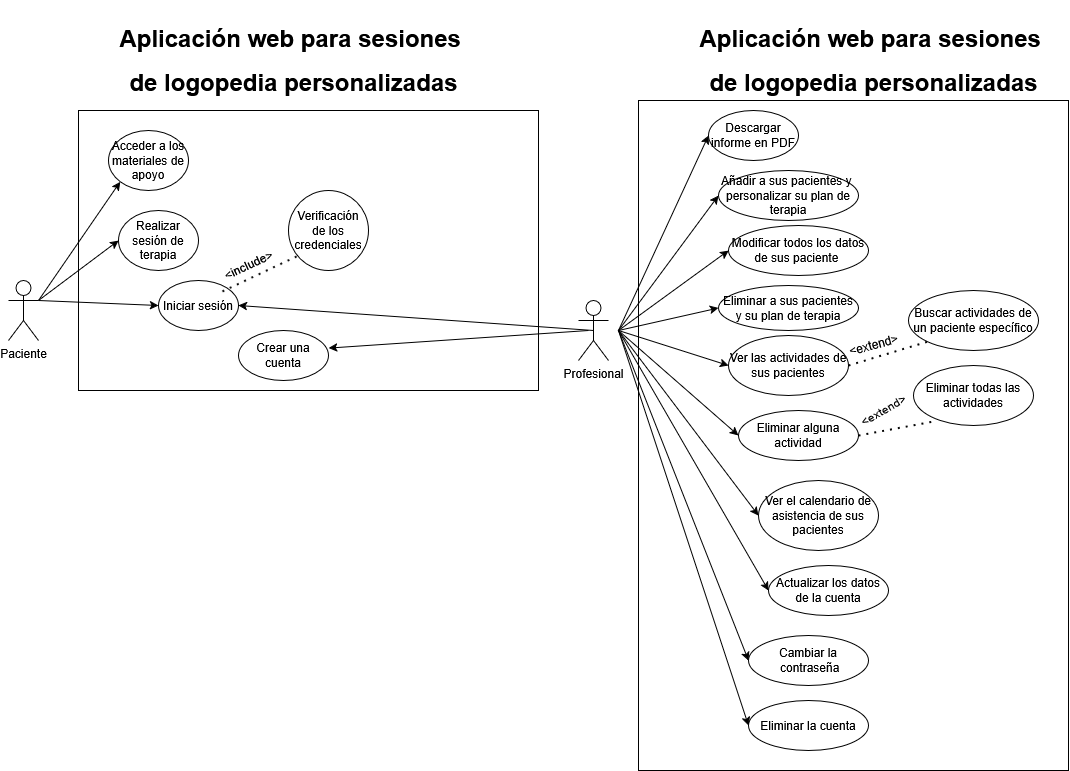

The diagram above was exported from draw.io. Its source (the exported page's mxGraphModel, read from the mxfile embedded in the PNG):
<mxGraphModel dx="2245" dy="683" grid="1" gridSize="10" guides="1" tooltips="1" connect="1" arrows="1" fold="1" page="1" pageScale="1" pageWidth="850" pageHeight="1100" math="0" shadow="0">
  <root>
    <mxCell id="0" />
    <mxCell id="1" parent="0" />
    <mxCell id="KiD5zW_gZ5dzz_I3a6k4-1" value="" style="rounded=0;whiteSpace=wrap;html=1;" vertex="1" parent="1">
      <mxGeometry x="30" y="190" width="460" height="280" as="geometry" />
    </mxCell>
    <mxCell id="KiD5zW_gZ5dzz_I3a6k4-2" value="Paciente" style="shape=umlActor;verticalLabelPosition=bottom;verticalAlign=top;html=1;outlineConnect=0;" vertex="1" parent="1">
      <mxGeometry x="-40" y="360" width="30" height="60" as="geometry" />
    </mxCell>
    <mxCell id="KiD5zW_gZ5dzz_I3a6k4-5" value="Iniciar sesión " style="ellipse;whiteSpace=wrap;html=1;" vertex="1" parent="1">
      <mxGeometry x="110" y="360" width="80" height="50" as="geometry" />
    </mxCell>
    <mxCell id="KiD5zW_gZ5dzz_I3a6k4-6" value="Verificación de los credenciales" style="ellipse;whiteSpace=wrap;html=1;aspect=fixed;" vertex="1" parent="1">
      <mxGeometry x="240" y="270" width="80" height="80" as="geometry" />
    </mxCell>
    <mxCell id="KiD5zW_gZ5dzz_I3a6k4-8" value="&amp;lt;include&amp;gt;" style="text;html=1;align=center;verticalAlign=middle;resizable=0;points=[];autosize=1;strokeColor=none;fillColor=none;rotation=-25;" vertex="1" parent="1">
      <mxGeometry x="160" y="330" width="80" height="30" as="geometry" />
    </mxCell>
    <mxCell id="KiD5zW_gZ5dzz_I3a6k4-9" value="" style="endArrow=none;dashed=1;html=1;dashPattern=1 3;strokeWidth=2;rounded=0;entryX=0.157;entryY=0.798;entryDx=0;entryDy=0;entryPerimeter=0;exitX=0.799;exitY=0.219;exitDx=0;exitDy=0;exitPerimeter=0;" edge="1" parent="1" source="KiD5zW_gZ5dzz_I3a6k4-5" target="KiD5zW_gZ5dzz_I3a6k4-6">
      <mxGeometry width="50" height="50" relative="1" as="geometry">
        <mxPoint x="180" y="400" as="sourcePoint" />
        <mxPoint x="230" y="350" as="targetPoint" />
      </mxGeometry>
    </mxCell>
    <mxCell id="KiD5zW_gZ5dzz_I3a6k4-10" value="Realizar sesión de terapia" style="ellipse;whiteSpace=wrap;html=1;" vertex="1" parent="1">
      <mxGeometry x="70" y="290" width="80" height="60" as="geometry" />
    </mxCell>
    <mxCell id="KiD5zW_gZ5dzz_I3a6k4-11" value="Acceder a los materiales de apoyo" style="ellipse;whiteSpace=wrap;html=1;" vertex="1" parent="1">
      <mxGeometry x="60" y="210" width="80" height="60" as="geometry" />
    </mxCell>
    <mxCell id="KiD5zW_gZ5dzz_I3a6k4-12" value="" style="endArrow=classic;html=1;rounded=0;entryX=0;entryY=0.5;entryDx=0;entryDy=0;" edge="1" parent="1" target="KiD5zW_gZ5dzz_I3a6k4-5">
      <mxGeometry width="50" height="50" relative="1" as="geometry">
        <mxPoint x="-10" y="380" as="sourcePoint" />
        <mxPoint x="230" y="370" as="targetPoint" />
      </mxGeometry>
    </mxCell>
    <mxCell id="KiD5zW_gZ5dzz_I3a6k4-13" value="" style="endArrow=classic;html=1;rounded=0;exitX=1;exitY=0.3333333333333333;exitDx=0;exitDy=0;exitPerimeter=0;entryX=0;entryY=0.5;entryDx=0;entryDy=0;" edge="1" parent="1" source="KiD5zW_gZ5dzz_I3a6k4-2" target="KiD5zW_gZ5dzz_I3a6k4-10">
      <mxGeometry width="50" height="50" relative="1" as="geometry">
        <mxPoint x="180" y="420" as="sourcePoint" />
        <mxPoint x="230" y="370" as="targetPoint" />
      </mxGeometry>
    </mxCell>
    <mxCell id="KiD5zW_gZ5dzz_I3a6k4-14" value="" style="endArrow=classic;html=1;rounded=0;exitX=1;exitY=0.3333333333333333;exitDx=0;exitDy=0;exitPerimeter=0;entryX=0;entryY=1;entryDx=0;entryDy=0;" edge="1" parent="1" source="KiD5zW_gZ5dzz_I3a6k4-2" target="KiD5zW_gZ5dzz_I3a6k4-11">
      <mxGeometry width="50" height="50" relative="1" as="geometry">
        <mxPoint x="180" y="420" as="sourcePoint" />
        <mxPoint x="230" y="370" as="targetPoint" />
      </mxGeometry>
    </mxCell>
    <mxCell id="KiD5zW_gZ5dzz_I3a6k4-15" value="Profesional" style="shape=umlActor;verticalLabelPosition=bottom;verticalAlign=top;html=1;outlineConnect=0;" vertex="1" parent="1">
      <mxGeometry x="530" y="380" width="30" height="60" as="geometry" />
    </mxCell>
    <mxCell id="KiD5zW_gZ5dzz_I3a6k4-16" value="" style="endArrow=classic;html=1;rounded=0;entryX=1;entryY=0.5;entryDx=0;entryDy=0;exitX=0.5;exitY=0.5;exitDx=0;exitDy=0;exitPerimeter=0;" edge="1" parent="1" source="KiD5zW_gZ5dzz_I3a6k4-15" target="KiD5zW_gZ5dzz_I3a6k4-5">
      <mxGeometry width="50" height="50" relative="1" as="geometry">
        <mxPoint x="330" y="430" as="sourcePoint" />
        <mxPoint x="380" y="380" as="targetPoint" />
      </mxGeometry>
    </mxCell>
    <mxCell id="KiD5zW_gZ5dzz_I3a6k4-17" value="Crear una cuenta" style="ellipse;whiteSpace=wrap;html=1;" vertex="1" parent="1">
      <mxGeometry x="190" y="410" width="90" height="50" as="geometry" />
    </mxCell>
    <mxCell id="KiD5zW_gZ5dzz_I3a6k4-18" value="" style="endArrow=classic;html=1;rounded=0;entryX=1.002;entryY=0.352;entryDx=0;entryDy=0;entryPerimeter=0;" edge="1" parent="1" target="KiD5zW_gZ5dzz_I3a6k4-17">
      <mxGeometry width="50" height="50" relative="1" as="geometry">
        <mxPoint x="540" y="410" as="sourcePoint" />
        <mxPoint x="380" y="380" as="targetPoint" />
      </mxGeometry>
    </mxCell>
    <mxCell id="KiD5zW_gZ5dzz_I3a6k4-34" value="" style="rounded=0;whiteSpace=wrap;html=1;" vertex="1" parent="1">
      <mxGeometry x="590" y="180" width="430" height="670" as="geometry" />
    </mxCell>
    <mxCell id="KiD5zW_gZ5dzz_I3a6k4-35" value="Descargar informe en PDF" style="ellipse;whiteSpace=wrap;html=1;" vertex="1" parent="1">
      <mxGeometry x="660" y="190" width="90" height="50" as="geometry" />
    </mxCell>
    <mxCell id="KiD5zW_gZ5dzz_I3a6k4-36" value="Eliminar a sus pacientes y su plan de terapia" style="ellipse;whiteSpace=wrap;html=1;" vertex="1" parent="1">
      <mxGeometry x="670" y="365" width="140" height="45" as="geometry" />
    </mxCell>
    <mxCell id="KiD5zW_gZ5dzz_I3a6k4-37" value="Ver las actividades de sus pacientes" style="ellipse;whiteSpace=wrap;html=1;" vertex="1" parent="1">
      <mxGeometry x="680" y="415" width="120" height="60" as="geometry" />
    </mxCell>
    <mxCell id="KiD5zW_gZ5dzz_I3a6k4-38" value="Eliminar alguna actividad" style="ellipse;whiteSpace=wrap;html=1;" vertex="1" parent="1">
      <mxGeometry x="690" y="490" width="120" height="50" as="geometry" />
    </mxCell>
    <mxCell id="KiD5zW_gZ5dzz_I3a6k4-40" value="Buscar actividades de un paciente específico " style="ellipse;whiteSpace=wrap;html=1;" vertex="1" parent="1">
      <mxGeometry x="860" y="370" width="130" height="60" as="geometry" />
    </mxCell>
    <mxCell id="KiD5zW_gZ5dzz_I3a6k4-43" value="&amp;lt;extend&amp;gt;" style="text;html=1;align=center;verticalAlign=middle;resizable=0;points=[];autosize=1;strokeColor=none;fillColor=none;rotation=-30;" vertex="1" parent="1">
      <mxGeometry x="800" y="475" width="70" height="30" as="geometry" />
    </mxCell>
    <mxCell id="KiD5zW_gZ5dzz_I3a6k4-44" value="&amp;lt;extend&amp;gt;" style="text;html=1;align=center;verticalAlign=middle;resizable=0;points=[];autosize=1;strokeColor=none;fillColor=none;rotation=-15;" vertex="1" parent="1">
      <mxGeometry x="790" y="410" width="70" height="30" as="geometry" />
    </mxCell>
    <mxCell id="KiD5zW_gZ5dzz_I3a6k4-45" value="Ver el calendario de asistencia de sus pacientes" style="ellipse;whiteSpace=wrap;html=1;" vertex="1" parent="1">
      <mxGeometry x="710" y="560" width="120" height="70" as="geometry" />
    </mxCell>
    <mxCell id="KiD5zW_gZ5dzz_I3a6k4-46" value="Actualizar los datos de la cuenta" style="ellipse;whiteSpace=wrap;html=1;" vertex="1" parent="1">
      <mxGeometry x="720" y="645" width="120" height="50" as="geometry" />
    </mxCell>
    <mxCell id="KiD5zW_gZ5dzz_I3a6k4-47" value="&lt;div&gt;Cambiar la&lt;/div&gt;&lt;div&gt;&amp;nbsp;contraseña&lt;/div&gt;" style="ellipse;whiteSpace=wrap;html=1;" vertex="1" parent="1">
      <mxGeometry x="700" y="715" width="120" height="50" as="geometry" />
    </mxCell>
    <mxCell id="KiD5zW_gZ5dzz_I3a6k4-48" value="Eliminar la cuenta" style="ellipse;whiteSpace=wrap;html=1;" vertex="1" parent="1">
      <mxGeometry x="700" y="780" width="120" height="50" as="geometry" />
    </mxCell>
    <mxCell id="KiD5zW_gZ5dzz_I3a6k4-39" value="Eliminar todas las actividades" style="ellipse;whiteSpace=wrap;html=1;" vertex="1" parent="1">
      <mxGeometry x="865" y="445" width="120" height="60" as="geometry" />
    </mxCell>
    <mxCell id="KiD5zW_gZ5dzz_I3a6k4-51" value="" style="endArrow=classic;html=1;rounded=0;entryX=0;entryY=0.5;entryDx=0;entryDy=0;" edge="1" parent="1" target="KiD5zW_gZ5dzz_I3a6k4-35">
      <mxGeometry width="50" height="50" relative="1" as="geometry">
        <mxPoint x="570" y="410" as="sourcePoint" />
        <mxPoint x="590" y="460" as="targetPoint" />
      </mxGeometry>
    </mxCell>
    <mxCell id="KiD5zW_gZ5dzz_I3a6k4-52" value="" style="endArrow=classic;html=1;rounded=0;entryX=0;entryY=0.5;entryDx=0;entryDy=0;" edge="1" parent="1" target="KiD5zW_gZ5dzz_I3a6k4-36">
      <mxGeometry width="50" height="50" relative="1" as="geometry">
        <mxPoint x="570" y="410" as="sourcePoint" />
        <mxPoint x="590" y="460" as="targetPoint" />
      </mxGeometry>
    </mxCell>
    <mxCell id="KiD5zW_gZ5dzz_I3a6k4-55" value="" style="endArrow=classic;html=1;rounded=0;entryX=0;entryY=0.5;entryDx=0;entryDy=0;" edge="1" parent="1" target="KiD5zW_gZ5dzz_I3a6k4-45">
      <mxGeometry width="50" height="50" relative="1" as="geometry">
        <mxPoint x="570" y="410" as="sourcePoint" />
        <mxPoint x="590" y="460" as="targetPoint" />
      </mxGeometry>
    </mxCell>
    <mxCell id="KiD5zW_gZ5dzz_I3a6k4-56" value="" style="endArrow=classic;html=1;rounded=0;entryX=0;entryY=0.5;entryDx=0;entryDy=0;" edge="1" parent="1" target="KiD5zW_gZ5dzz_I3a6k4-46">
      <mxGeometry width="50" height="50" relative="1" as="geometry">
        <mxPoint x="570" y="410" as="sourcePoint" />
        <mxPoint x="590" y="460" as="targetPoint" />
      </mxGeometry>
    </mxCell>
    <mxCell id="KiD5zW_gZ5dzz_I3a6k4-57" value="" style="endArrow=classic;html=1;rounded=0;entryX=0;entryY=0.5;entryDx=0;entryDy=0;" edge="1" parent="1" target="KiD5zW_gZ5dzz_I3a6k4-47">
      <mxGeometry width="50" height="50" relative="1" as="geometry">
        <mxPoint x="570" y="410" as="sourcePoint" />
        <mxPoint x="590" y="460" as="targetPoint" />
      </mxGeometry>
    </mxCell>
    <mxCell id="KiD5zW_gZ5dzz_I3a6k4-58" value="" style="endArrow=classic;html=1;rounded=0;entryX=0;entryY=0.5;entryDx=0;entryDy=0;" edge="1" parent="1" target="KiD5zW_gZ5dzz_I3a6k4-48">
      <mxGeometry width="50" height="50" relative="1" as="geometry">
        <mxPoint x="570" y="410" as="sourcePoint" />
        <mxPoint x="590" y="460" as="targetPoint" />
      </mxGeometry>
    </mxCell>
    <mxCell id="KiD5zW_gZ5dzz_I3a6k4-59" value="&lt;h1 dir=&quot;auto&quot; class=&quot;_ap3a _aaco _aacu _aacx _aad7 _aade&quot;&gt;Aplicación web para sesiones&amp;nbsp;&lt;/h1&gt;&lt;h1 dir=&quot;auto&quot; class=&quot;_ap3a _aaco _aacu _aacx _aad7 _aade&quot;&gt;de logopedia personalizadas&lt;/h1&gt;" style="text;html=1;align=center;verticalAlign=middle;resizable=0;points=[];autosize=1;strokeColor=none;fillColor=none;" vertex="1" parent="1">
      <mxGeometry x="60" y="80" width="370" height="120" as="geometry" />
    </mxCell>
    <mxCell id="KiD5zW_gZ5dzz_I3a6k4-60" value="&lt;h1 dir=&quot;auto&quot; class=&quot;_ap3a _aaco _aacu _aacx _aad7 _aade&quot;&gt;Aplicación web para sesiones&amp;nbsp;&lt;/h1&gt;&lt;h1 dir=&quot;auto&quot; class=&quot;_ap3a _aaco _aacu _aacx _aad7 _aade&quot;&gt;de logopedia personalizadas&lt;/h1&gt;" style="text;html=1;align=center;verticalAlign=middle;resizable=0;points=[];autosize=1;strokeColor=none;fillColor=none;" vertex="1" parent="1">
      <mxGeometry x="640" y="80" width="370" height="120" as="geometry" />
    </mxCell>
    <mxCell id="KiD5zW_gZ5dzz_I3a6k4-61" value="Añadir a sus pacientes y&amp;nbsp; personalizar su plan de terapia" style="ellipse;whiteSpace=wrap;html=1;" vertex="1" parent="1">
      <mxGeometry x="670" y="250" width="140" height="50" as="geometry" />
    </mxCell>
    <mxCell id="KiD5zW_gZ5dzz_I3a6k4-62" value="" style="endArrow=classic;html=1;rounded=0;entryX=0;entryY=0.5;entryDx=0;entryDy=0;" edge="1" parent="1" target="KiD5zW_gZ5dzz_I3a6k4-61">
      <mxGeometry width="50" height="50" relative="1" as="geometry">
        <mxPoint x="570" y="410" as="sourcePoint" />
        <mxPoint x="680" y="390" as="targetPoint" />
      </mxGeometry>
    </mxCell>
    <mxCell id="KiD5zW_gZ5dzz_I3a6k4-63" value="" style="endArrow=classic;html=1;rounded=0;" edge="1" parent="1" source="KiD5zW_gZ5dzz_I3a6k4-34">
      <mxGeometry width="50" height="50" relative="1" as="geometry">
        <mxPoint x="540" y="540" as="sourcePoint" />
        <mxPoint x="590" y="490" as="targetPoint" />
      </mxGeometry>
    </mxCell>
    <mxCell id="KiD5zW_gZ5dzz_I3a6k4-65" value="" style="endArrow=classic;html=1;rounded=0;entryX=0;entryY=0.5;entryDx=0;entryDy=0;" edge="1" parent="1" target="KiD5zW_gZ5dzz_I3a6k4-37">
      <mxGeometry width="50" height="50" relative="1" as="geometry">
        <mxPoint x="570" y="410" as="sourcePoint" />
        <mxPoint x="590" y="490" as="targetPoint" />
      </mxGeometry>
    </mxCell>
    <mxCell id="KiD5zW_gZ5dzz_I3a6k4-66" value="" style="endArrow=none;dashed=1;html=1;dashPattern=1 3;strokeWidth=2;rounded=0;entryX=0.181;entryY=0.929;entryDx=0;entryDy=0;entryPerimeter=0;exitX=1;exitY=0.5;exitDx=0;exitDy=0;" edge="1" parent="1" source="KiD5zW_gZ5dzz_I3a6k4-38" target="KiD5zW_gZ5dzz_I3a6k4-39">
      <mxGeometry width="50" height="50" relative="1" as="geometry">
        <mxPoint x="540" y="500" as="sourcePoint" />
        <mxPoint x="590" y="450" as="targetPoint" />
      </mxGeometry>
    </mxCell>
    <mxCell id="KiD5zW_gZ5dzz_I3a6k4-68" value="" style="endArrow=classic;html=1;rounded=0;entryX=0;entryY=0.5;entryDx=0;entryDy=0;" edge="1" parent="1" target="KiD5zW_gZ5dzz_I3a6k4-38">
      <mxGeometry width="50" height="50" relative="1" as="geometry">
        <mxPoint x="570" y="410" as="sourcePoint" />
        <mxPoint x="590" y="450" as="targetPoint" />
      </mxGeometry>
    </mxCell>
    <mxCell id="KiD5zW_gZ5dzz_I3a6k4-69" value="" style="endArrow=none;dashed=1;html=1;dashPattern=1 3;strokeWidth=2;rounded=0;entryX=0;entryY=1;entryDx=0;entryDy=0;exitX=1;exitY=0.5;exitDx=0;exitDy=0;" edge="1" parent="1" source="KiD5zW_gZ5dzz_I3a6k4-37" target="KiD5zW_gZ5dzz_I3a6k4-40">
      <mxGeometry width="50" height="50" relative="1" as="geometry">
        <mxPoint x="540" y="500" as="sourcePoint" />
        <mxPoint x="590" y="450" as="targetPoint" />
      </mxGeometry>
    </mxCell>
    <mxCell id="KiD5zW_gZ5dzz_I3a6k4-70" value="Modificar todos los datos de sus paciente&amp;nbsp; " style="ellipse;whiteSpace=wrap;html=1;" vertex="1" parent="1">
      <mxGeometry x="680" y="305" width="140" height="50" as="geometry" />
    </mxCell>
    <mxCell id="KiD5zW_gZ5dzz_I3a6k4-72" value="" style="endArrow=classic;html=1;rounded=0;entryX=0;entryY=0.5;entryDx=0;entryDy=0;" edge="1" parent="1" target="KiD5zW_gZ5dzz_I3a6k4-70">
      <mxGeometry width="50" height="50" relative="1" as="geometry">
        <mxPoint x="570" y="410" as="sourcePoint" />
        <mxPoint x="680" y="398" as="targetPoint" />
      </mxGeometry>
    </mxCell>
  </root>
</mxGraphModel>